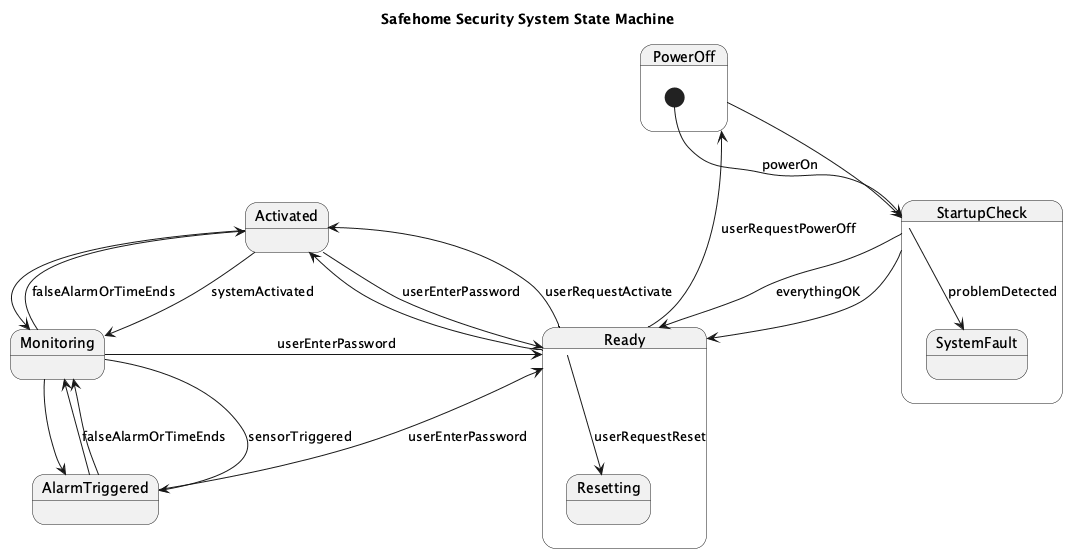

The diagram above was rendered by PlantUML. Its source (embedded in the PNG):
@startuml
title Safehome Security System State Machine

state PowerOff {
    [*] --> StartupCheck : powerOn
}

state StartupCheck {
    StartupCheck --> SystemFault : problemDetected
    StartupCheck --> Ready : everythingOK
}

state Ready {
    Ready --> Resetting : userRequestReset
    Ready --> Activated : userRequestActivate
    Ready --> PowerOff : userRequestPowerOff
}

state Activated {
    Activated --> Monitoring : systemActivated
    Activated --> Ready : userEnterPassword
}

state Monitoring {
    Monitoring --> AlarmTriggered : sensorTriggered
    Monitoring --> Activated : falseAlarmOrTimeEnds
    Monitoring --> Ready : userEnterPassword
}

state AlarmTriggered {
    AlarmTriggered --> Monitoring : falseAlarmOrTimeEnds
    AlarmTriggered --> Ready : userEnterPassword
}

PowerOff --> StartupCheck
StartupCheck --> Ready
Ready --> Activated
Activated --> Monitoring
Monitoring --> AlarmTriggered
AlarmTriggered --> Monitoring

@enduml